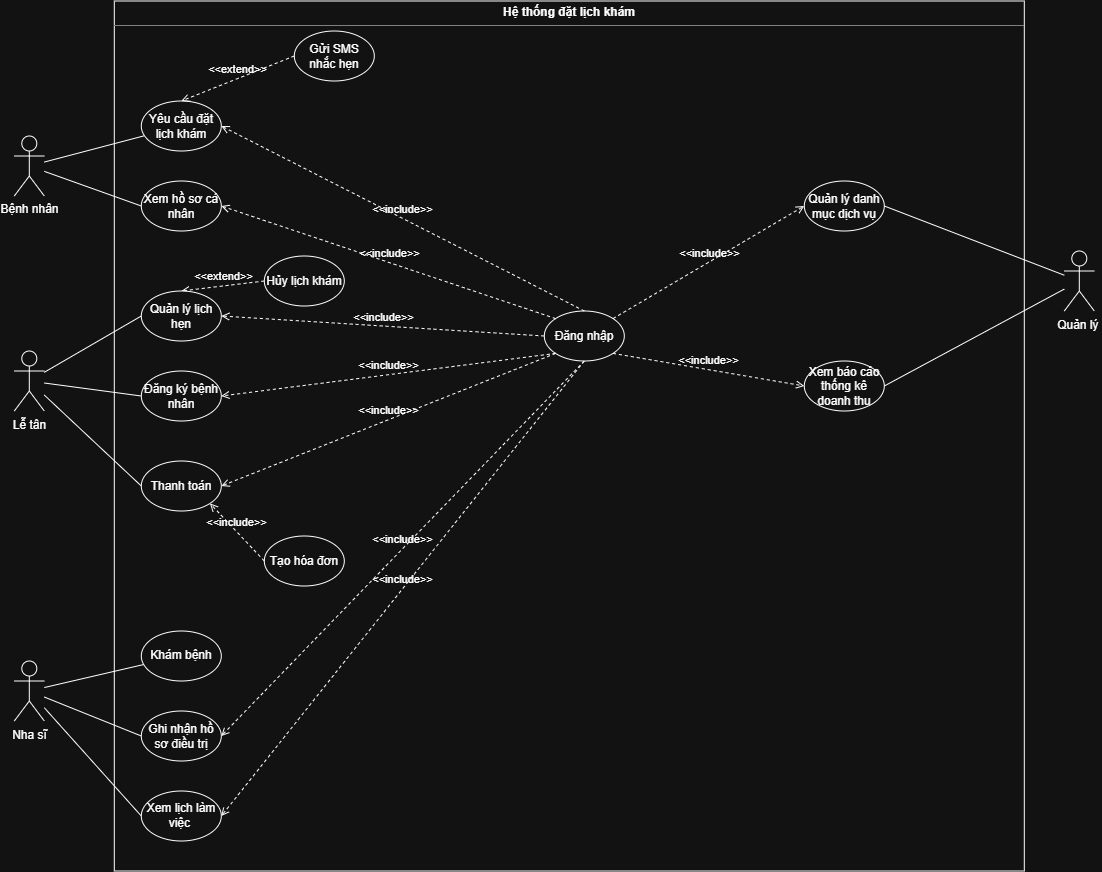

The diagram above was exported from draw.io. Its source (the exported page's mxGraphModel, read from the mxfile embedded in the PNG):
<mxGraphModel dx="1161" dy="816" grid="1" gridSize="10" guides="1" tooltips="1" connect="1" arrows="1" fold="1" page="1" pageScale="1" pageWidth="827" pageHeight="1169" math="0" shadow="0">
  <root>
    <mxCell id="0" />
    <mxCell id="1" parent="0" />
    <mxCell id="8IGUHBEjDHzc5OOLzSkZ-1" parent="1" style="verticalAlign=top;align=left;overflow=fill;html=1;whiteSpace=wrap;" value="&lt;p style=&quot;margin:0px;margin-top:4px;text-align:center;&quot;&gt;&lt;b&gt;Hệ thống đặt lịch khám&lt;/b&gt;&lt;/p&gt;&lt;hr size=&quot;1&quot; style=&quot;border-style:solid;&quot;&gt;&lt;div style=&quot;height:2px;&quot;&gt;&lt;/div&gt;" vertex="1">
      <mxGeometry height="870" width="910" x="210" as="geometry" />
    </mxCell>
    <mxCell id="8IGUHBEjDHzc5OOLzSkZ-23" edge="1" parent="1" source="8IGUHBEjDHzc5OOLzSkZ-2" style="rounded=0;orthogonalLoop=1;jettySize=auto;html=1;endArrow=none;endFill=0;" target="8IGUHBEjDHzc5OOLzSkZ-7">
      <mxGeometry relative="1" as="geometry" />
    </mxCell>
    <mxCell id="8IGUHBEjDHzc5OOLzSkZ-24" edge="1" parent="1" source="8IGUHBEjDHzc5OOLzSkZ-2" style="rounded=0;orthogonalLoop=1;jettySize=auto;html=1;entryX=0;entryY=0.5;entryDx=0;entryDy=0;endArrow=none;endFill=0;" target="8IGUHBEjDHzc5OOLzSkZ-14">
      <mxGeometry relative="1" as="geometry" />
    </mxCell>
    <mxCell id="8IGUHBEjDHzc5OOLzSkZ-2" parent="1" style="shape=umlActor;verticalLabelPosition=bottom;verticalAlign=top;html=1;" value="Bệnh nhân" vertex="1">
      <mxGeometry height="60" width="30" x="110" y="135" as="geometry" />
    </mxCell>
    <mxCell id="8IGUHBEjDHzc5OOLzSkZ-25" edge="1" parent="1" source="8IGUHBEjDHzc5OOLzSkZ-3" style="rounded=0;orthogonalLoop=1;jettySize=auto;html=1;entryX=0;entryY=0.5;entryDx=0;entryDy=0;endArrow=none;endFill=0;" target="8IGUHBEjDHzc5OOLzSkZ-12">
      <mxGeometry relative="1" as="geometry" />
    </mxCell>
    <mxCell id="8IGUHBEjDHzc5OOLzSkZ-27" edge="1" parent="1" source="8IGUHBEjDHzc5OOLzSkZ-3" style="rounded=0;orthogonalLoop=1;jettySize=auto;html=1;entryX=0;entryY=0.5;entryDx=0;entryDy=0;endArrow=none;endFill=0;" target="8IGUHBEjDHzc5OOLzSkZ-15">
      <mxGeometry relative="1" as="geometry" />
    </mxCell>
    <mxCell id="8IGUHBEjDHzc5OOLzSkZ-28" edge="1" parent="1" source="8IGUHBEjDHzc5OOLzSkZ-3" style="rounded=0;orthogonalLoop=1;jettySize=auto;html=1;entryX=0;entryY=0.5;entryDx=0;entryDy=0;endArrow=none;endFill=0;" target="8IGUHBEjDHzc5OOLzSkZ-16">
      <mxGeometry relative="1" as="geometry" />
    </mxCell>
    <mxCell id="8IGUHBEjDHzc5OOLzSkZ-3" parent="1" style="shape=umlActor;verticalLabelPosition=bottom;verticalAlign=top;html=1;" value="Lễ tân" vertex="1">
      <mxGeometry height="60" width="30" x="110" y="350" as="geometry" />
    </mxCell>
    <mxCell id="8IGUHBEjDHzc5OOLzSkZ-29" edge="1" parent="1" source="8IGUHBEjDHzc5OOLzSkZ-4" style="rounded=0;orthogonalLoop=1;jettySize=auto;html=1;endArrow=none;endFill=0;" target="8IGUHBEjDHzc5OOLzSkZ-17">
      <mxGeometry relative="1" as="geometry" />
    </mxCell>
    <mxCell id="8IGUHBEjDHzc5OOLzSkZ-30" edge="1" parent="1" source="8IGUHBEjDHzc5OOLzSkZ-4" style="rounded=0;orthogonalLoop=1;jettySize=auto;html=1;entryX=0;entryY=0.5;entryDx=0;entryDy=0;endArrow=none;endFill=0;" target="8IGUHBEjDHzc5OOLzSkZ-18">
      <mxGeometry relative="1" as="geometry" />
    </mxCell>
    <mxCell id="8IGUHBEjDHzc5OOLzSkZ-31" edge="1" parent="1" source="8IGUHBEjDHzc5OOLzSkZ-4" style="rounded=0;orthogonalLoop=1;jettySize=auto;html=1;entryX=0;entryY=0.5;entryDx=0;entryDy=0;endArrow=none;endFill=0;" target="8IGUHBEjDHzc5OOLzSkZ-20">
      <mxGeometry relative="1" as="geometry" />
    </mxCell>
    <mxCell id="8IGUHBEjDHzc5OOLzSkZ-4" parent="1" style="shape=umlActor;verticalLabelPosition=bottom;verticalAlign=top;html=1;" value="Nha sĩ" vertex="1">
      <mxGeometry height="60" width="30" x="110" y="660" as="geometry" />
    </mxCell>
    <mxCell id="8IGUHBEjDHzc5OOLzSkZ-32" edge="1" parent="1" source="8IGUHBEjDHzc5OOLzSkZ-5" style="rounded=0;orthogonalLoop=1;jettySize=auto;html=1;entryX=1;entryY=0.5;entryDx=0;entryDy=0;endArrow=none;endFill=0;" target="8IGUHBEjDHzc5OOLzSkZ-21">
      <mxGeometry relative="1" as="geometry" />
    </mxCell>
    <mxCell id="8IGUHBEjDHzc5OOLzSkZ-33" edge="1" parent="1" source="8IGUHBEjDHzc5OOLzSkZ-5" style="rounded=0;orthogonalLoop=1;jettySize=auto;html=1;entryX=1;entryY=0.5;entryDx=0;entryDy=0;endArrow=none;endFill=0;" target="8IGUHBEjDHzc5OOLzSkZ-22">
      <mxGeometry relative="1" as="geometry" />
    </mxCell>
    <mxCell id="8IGUHBEjDHzc5OOLzSkZ-5" parent="1" style="shape=umlActor;verticalLabelPosition=bottom;verticalAlign=top;html=1;" value="Quản lý&amp;nbsp;" vertex="1">
      <mxGeometry height="60" width="30" x="1160" y="250" as="geometry" />
    </mxCell>
    <mxCell id="8IGUHBEjDHzc5OOLzSkZ-7" parent="1" style="ellipse;whiteSpace=wrap;html=1;" value="Yêu cầu đặt lịch khám" vertex="1">
      <mxGeometry height="50" width="80" x="237" y="100" as="geometry" />
    </mxCell>
    <mxCell id="8IGUHBEjDHzc5OOLzSkZ-8" parent="1" style="ellipse;whiteSpace=wrap;html=1;" value="Hủy lịch khám" vertex="1">
      <mxGeometry height="50" width="80" x="360" y="255" as="geometry" />
    </mxCell>
    <mxCell id="8IGUHBEjDHzc5OOLzSkZ-11" edge="1" parent="1" source="8IGUHBEjDHzc5OOLzSkZ-8" style="html=1;verticalAlign=bottom;labelBackgroundColor=none;endArrow=open;endFill=0;dashed=1;rounded=0;exitX=0;exitY=0.5;exitDx=0;exitDy=0;entryX=0.5;entryY=0;entryDx=0;entryDy=0;" target="8IGUHBEjDHzc5OOLzSkZ-12" value="&amp;lt;&amp;lt;extend&amp;gt;&amp;gt;">
      <mxGeometry relative="1" width="160" as="geometry">
        <mxPoint x="390" y="180" as="sourcePoint" />
        <mxPoint x="550" y="180" as="targetPoint" />
      </mxGeometry>
    </mxCell>
    <mxCell id="8IGUHBEjDHzc5OOLzSkZ-12" parent="1" style="ellipse;whiteSpace=wrap;html=1;" value="Quản lý lịch hẹn" vertex="1">
      <mxGeometry height="50" width="80" x="237" y="290" as="geometry" />
    </mxCell>
    <mxCell id="8IGUHBEjDHzc5OOLzSkZ-13" parent="1" style="ellipse;whiteSpace=wrap;html=1;" value="Tạo hóa đơn" vertex="1">
      <mxGeometry height="50" width="80" x="360" y="535" as="geometry" />
    </mxCell>
    <mxCell id="8IGUHBEjDHzc5OOLzSkZ-14" parent="1" style="ellipse;whiteSpace=wrap;html=1;" value="Xem hồ sơ cá nhân" vertex="1">
      <mxGeometry height="50" width="80" x="237" y="180" as="geometry" />
    </mxCell>
    <mxCell id="8IGUHBEjDHzc5OOLzSkZ-15" parent="1" style="ellipse;whiteSpace=wrap;html=1;" value="Đăng ký bệnh nhân" vertex="1">
      <mxGeometry height="50" width="80" x="237" y="370" as="geometry" />
    </mxCell>
    <mxCell id="8IGUHBEjDHzc5OOLzSkZ-16" parent="1" style="ellipse;whiteSpace=wrap;html=1;" value="Thanh toán" vertex="1">
      <mxGeometry height="50" width="80" x="237" y="460" as="geometry" />
    </mxCell>
    <mxCell id="8IGUHBEjDHzc5OOLzSkZ-17" parent="1" style="ellipse;whiteSpace=wrap;html=1;" value="Khám bệnh" vertex="1">
      <mxGeometry height="50" width="80" x="237" y="630" as="geometry" />
    </mxCell>
    <mxCell id="8IGUHBEjDHzc5OOLzSkZ-18" parent="1" style="ellipse;whiteSpace=wrap;html=1;" value="Ghi nhận hồ sơ điều trị" vertex="1">
      <mxGeometry height="50" width="80" x="237" y="710" as="geometry" />
    </mxCell>
    <mxCell id="8IGUHBEjDHzc5OOLzSkZ-20" parent="1" style="ellipse;whiteSpace=wrap;html=1;" value="Xem lịch làm việc&amp;nbsp;" vertex="1">
      <mxGeometry height="50" width="80" x="237" y="790" as="geometry" />
    </mxCell>
    <mxCell id="8IGUHBEjDHzc5OOLzSkZ-21" parent="1" style="ellipse;whiteSpace=wrap;html=1;" value="Quản lý danh mục dịch vụ" vertex="1">
      <mxGeometry height="50" width="80" x="900" y="180" as="geometry" />
    </mxCell>
    <mxCell id="8IGUHBEjDHzc5OOLzSkZ-22" parent="1" style="ellipse;whiteSpace=wrap;html=1;" value="Xem báo cáo thống kê doanh thu" vertex="1">
      <mxGeometry height="50" width="80" x="900" y="360" as="geometry" />
    </mxCell>
    <mxCell id="8IGUHBEjDHzc5OOLzSkZ-34" edge="1" parent="1" source="8IGUHBEjDHzc5OOLzSkZ-13" style="html=1;verticalAlign=bottom;labelBackgroundColor=none;endArrow=open;endFill=0;dashed=1;rounded=0;exitX=0;exitY=0.5;exitDx=0;exitDy=0;entryX=1;entryY=1;entryDx=0;entryDy=0;" target="8IGUHBEjDHzc5OOLzSkZ-16" value="&amp;lt;&amp;lt;include&amp;gt;&amp;gt;">
      <mxGeometry relative="1" width="160" as="geometry">
        <mxPoint x="440" y="420" as="sourcePoint" />
        <mxPoint x="600" y="420" as="targetPoint" />
      </mxGeometry>
    </mxCell>
    <mxCell id="8IGUHBEjDHzc5OOLzSkZ-35" parent="1" style="ellipse;whiteSpace=wrap;html=1;" value="Gửi SMS nhắc hẹn" vertex="1">
      <mxGeometry height="50" width="80" x="390" y="30" as="geometry" />
    </mxCell>
    <mxCell id="8IGUHBEjDHzc5OOLzSkZ-36" edge="1" parent="1" source="8IGUHBEjDHzc5OOLzSkZ-35" style="html=1;verticalAlign=bottom;labelBackgroundColor=none;endArrow=open;endFill=0;dashed=1;rounded=0;exitX=0;exitY=0.5;exitDx=0;exitDy=0;entryX=0.5;entryY=0;entryDx=0;entryDy=0;" target="8IGUHBEjDHzc5OOLzSkZ-7" value="&amp;lt;&amp;lt;extend&amp;gt;&amp;gt;">
      <mxGeometry relative="1" width="160" as="geometry">
        <mxPoint x="380" y="130" as="sourcePoint" />
        <mxPoint x="540" y="130" as="targetPoint" />
      </mxGeometry>
    </mxCell>
    <mxCell id="8IGUHBEjDHzc5OOLzSkZ-37" parent="1" style="ellipse;whiteSpace=wrap;html=1;" value="Đăng nhập" vertex="1">
      <mxGeometry height="50" width="80" x="640" y="310" as="geometry" />
    </mxCell>
    <mxCell id="8IGUHBEjDHzc5OOLzSkZ-38" edge="1" parent="1" source="8IGUHBEjDHzc5OOLzSkZ-37" style="html=1;verticalAlign=bottom;labelBackgroundColor=none;endArrow=open;endFill=0;dashed=1;rounded=0;exitX=1;exitY=0;exitDx=0;exitDy=0;entryX=0;entryY=0.5;entryDx=0;entryDy=0;" target="8IGUHBEjDHzc5OOLzSkZ-21" value="&amp;lt;&amp;lt;include&amp;gt;&amp;gt;">
      <mxGeometry relative="1" width="160" as="geometry">
        <mxPoint x="720" y="230" as="sourcePoint" />
        <mxPoint x="880" y="230" as="targetPoint" />
      </mxGeometry>
    </mxCell>
    <mxCell id="8IGUHBEjDHzc5OOLzSkZ-39" edge="1" parent="1" source="8IGUHBEjDHzc5OOLzSkZ-37" style="html=1;verticalAlign=bottom;labelBackgroundColor=none;endArrow=open;endFill=0;dashed=1;rounded=0;exitX=1;exitY=1;exitDx=0;exitDy=0;entryX=0;entryY=0.5;entryDx=0;entryDy=0;" target="8IGUHBEjDHzc5OOLzSkZ-22" value="&amp;lt;&amp;lt;include&amp;gt;&amp;gt;">
      <mxGeometry relative="1" width="160" as="geometry">
        <mxPoint x="700" y="400" as="sourcePoint" />
        <mxPoint x="860" y="400" as="targetPoint" />
      </mxGeometry>
    </mxCell>
    <mxCell id="8IGUHBEjDHzc5OOLzSkZ-40" edge="1" parent="1" source="8IGUHBEjDHzc5OOLzSkZ-37" style="html=1;verticalAlign=bottom;labelBackgroundColor=none;endArrow=open;endFill=0;dashed=1;rounded=0;exitX=0.5;exitY=0;exitDx=0;exitDy=0;entryX=1;entryY=0.5;entryDx=0;entryDy=0;" target="8IGUHBEjDHzc5OOLzSkZ-7" value="&amp;lt;&amp;lt;include&amp;gt;&amp;gt;">
      <mxGeometry relative="1" width="160" as="geometry">
        <mxPoint x="520" y="200" as="sourcePoint" />
        <mxPoint x="680" y="200" as="targetPoint" />
      </mxGeometry>
    </mxCell>
    <mxCell id="8IGUHBEjDHzc5OOLzSkZ-41" edge="1" parent="1" source="8IGUHBEjDHzc5OOLzSkZ-37" style="html=1;verticalAlign=bottom;labelBackgroundColor=none;endArrow=open;endFill=0;dashed=1;rounded=0;exitX=0;exitY=0;exitDx=0;exitDy=0;entryX=1;entryY=0.5;entryDx=0;entryDy=0;" target="8IGUHBEjDHzc5OOLzSkZ-14" value="&amp;lt;&amp;lt;include&amp;gt;&amp;gt;">
      <mxGeometry relative="1" width="160" as="geometry">
        <mxPoint x="550" y="360" as="sourcePoint" />
        <mxPoint x="710" y="360" as="targetPoint" />
      </mxGeometry>
    </mxCell>
    <mxCell id="8IGUHBEjDHzc5OOLzSkZ-42" edge="1" parent="1" source="8IGUHBEjDHzc5OOLzSkZ-37" style="html=1;verticalAlign=bottom;labelBackgroundColor=none;endArrow=open;endFill=0;dashed=1;rounded=0;exitX=0;exitY=0.5;exitDx=0;exitDy=0;entryX=1;entryY=0.5;entryDx=0;entryDy=0;" target="8IGUHBEjDHzc5OOLzSkZ-12" value="&amp;lt;&amp;lt;include&amp;gt;&amp;gt;">
      <mxGeometry relative="1" width="160" as="geometry">
        <mxPoint x="440" y="550" as="sourcePoint" />
        <mxPoint x="600" y="550" as="targetPoint" />
      </mxGeometry>
    </mxCell>
    <mxCell id="8IGUHBEjDHzc5OOLzSkZ-43" edge="1" parent="1" source="8IGUHBEjDHzc5OOLzSkZ-37" style="html=1;verticalAlign=bottom;labelBackgroundColor=none;endArrow=open;endFill=0;dashed=1;rounded=0;exitX=0;exitY=1;exitDx=0;exitDy=0;entryX=1;entryY=0.5;entryDx=0;entryDy=0;" target="8IGUHBEjDHzc5OOLzSkZ-15" value="&amp;lt;&amp;lt;include&amp;gt;&amp;gt;">
      <mxGeometry relative="1" width="160" as="geometry">
        <mxPoint x="550" y="500" as="sourcePoint" />
        <mxPoint x="710" y="500" as="targetPoint" />
      </mxGeometry>
    </mxCell>
    <mxCell id="8IGUHBEjDHzc5OOLzSkZ-44" edge="1" parent="1" source="8IGUHBEjDHzc5OOLzSkZ-37" style="html=1;verticalAlign=bottom;labelBackgroundColor=none;endArrow=open;endFill=0;dashed=1;rounded=0;exitX=0;exitY=1;exitDx=0;exitDy=0;entryX=1;entryY=0.5;entryDx=0;entryDy=0;" target="8IGUHBEjDHzc5OOLzSkZ-16" value="&amp;lt;&amp;lt;include&amp;gt;&amp;gt;">
      <mxGeometry relative="1" width="160" as="geometry">
        <mxPoint x="560" y="480" as="sourcePoint" />
        <mxPoint x="720" y="480" as="targetPoint" />
      </mxGeometry>
    </mxCell>
    <mxCell id="8IGUHBEjDHzc5OOLzSkZ-45" edge="1" parent="1" source="8IGUHBEjDHzc5OOLzSkZ-37" style="html=1;verticalAlign=bottom;labelBackgroundColor=none;endArrow=open;endFill=0;dashed=1;rounded=0;entryX=1;entryY=0.5;entryDx=0;entryDy=0;exitX=0.5;exitY=1;exitDx=0;exitDy=0;" target="8IGUHBEjDHzc5OOLzSkZ-20" value="&amp;lt;&amp;lt;include&amp;gt;&amp;gt;">
      <mxGeometry relative="1" width="160" as="geometry">
        <mxPoint x="590" y="700" as="sourcePoint" />
        <mxPoint x="750" y="700" as="targetPoint" />
      </mxGeometry>
    </mxCell>
    <mxCell id="8IGUHBEjDHzc5OOLzSkZ-46" edge="1" parent="1" source="8IGUHBEjDHzc5OOLzSkZ-37" style="html=1;verticalAlign=bottom;labelBackgroundColor=none;endArrow=open;endFill=0;dashed=1;rounded=0;exitX=0.5;exitY=1;exitDx=0;exitDy=0;entryX=1;entryY=0.5;entryDx=0;entryDy=0;" target="8IGUHBEjDHzc5OOLzSkZ-18" value="&amp;lt;&amp;lt;include&amp;gt;&amp;gt;">
      <mxGeometry relative="1" width="160" as="geometry">
        <mxPoint x="590" y="700" as="sourcePoint" />
        <mxPoint x="750" y="700" as="targetPoint" />
      </mxGeometry>
    </mxCell>
  </root>
</mxGraphModel>